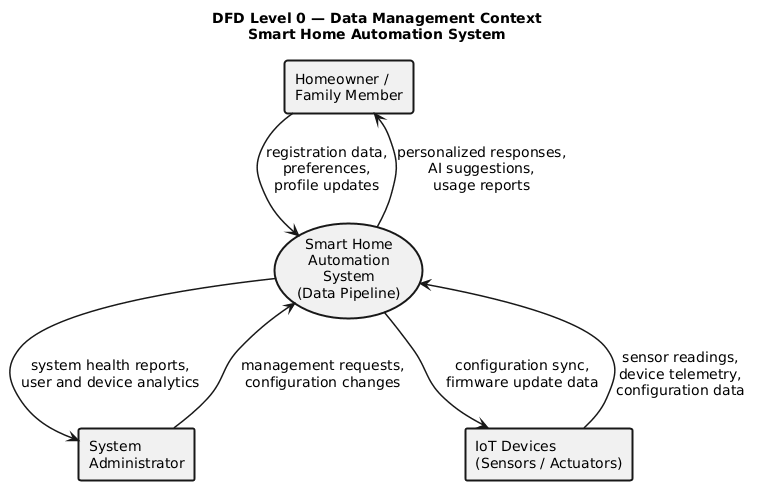

The diagram above was rendered by PlantUML. Its source (embedded in the PNG):
@startuml
skinparam defaultFontSize 14
skinparam arrowThickness 1.5
skinparam rectangleBorderThickness 2
skinparam usecaseBorderThickness 2

title DFD Level 0 — Data Management Context\nSmart Home Automation System

' ── External Entities ──
rectangle "Homeowner /\nFamily Member" as USER
rectangle "System\nAdministrator" as ADMIN
rectangle "IoT Devices\n(Sensors / Actuators)" as IOT

' ── System as single process ──
usecase "Smart Home\nAutomation\nSystem\n(Data Pipeline)" as SHAS

' ── Data flows ──
USER --> SHAS : registration data,\npreferences,\nprofile updates
SHAS --> USER : personalized responses,\nAI suggestions,\nusage reports

IOT --> SHAS : sensor readings,\ndevice telemetry,\nconfiguration data
SHAS --> IOT : configuration sync,\nfirmware update data

ADMIN --> SHAS : management requests,\nconfiguration changes
SHAS --> ADMIN : system health reports,\nuser and device analytics
@enduml